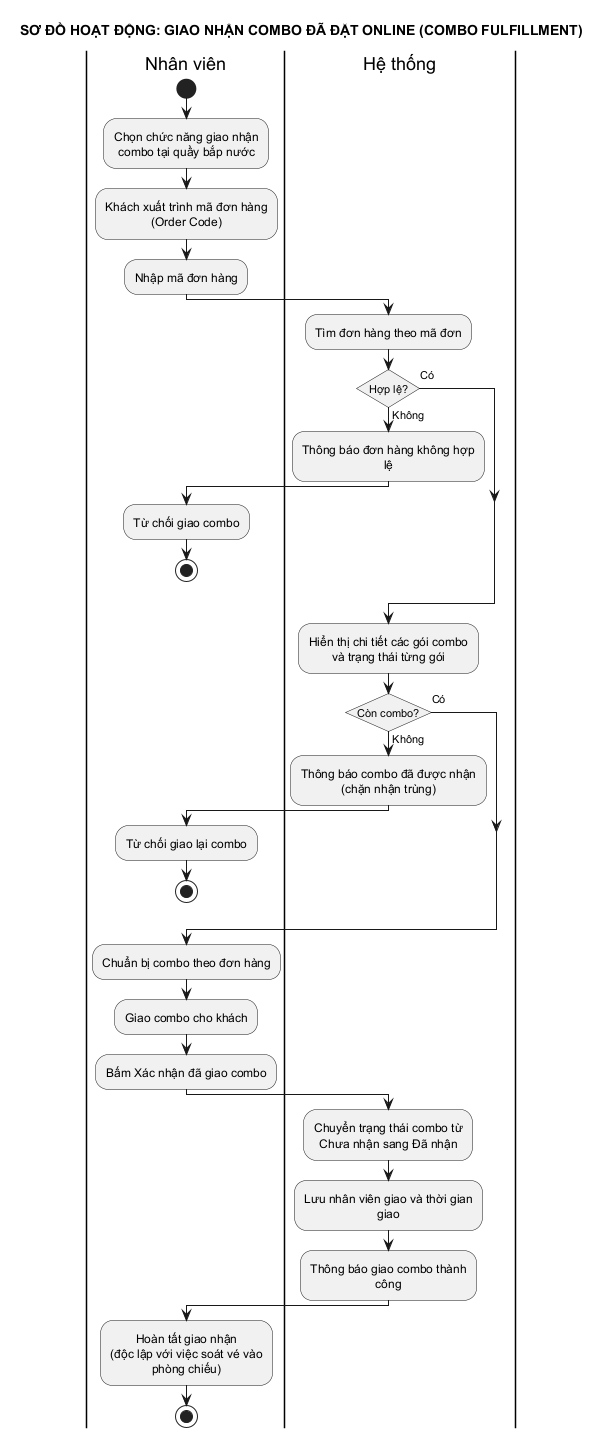

The diagram above was rendered by PlantUML. Its source (embedded in the PNG):
@startuml 09_giao_nhan_combo
title SƠ ĐỒ HOẠT ĐỘNG: GIAO NHẬN COMBO ĐÃ ĐẶT ONLINE (COMBO FULFILLMENT)
skinparam conditionStyle insideDiamond
skinparam defaultTextAlignment center
skinparam shadowing false
skinparam monochrome true
skinparam wrapWidth 180

|Nhân viên|
|Hệ thống|
|Nhân viên|
start
:Chọn chức năng giao nhận combo tại quầy bắp nước;
:Khách xuất trình mã đơn hàng (Order Code);
:Nhập mã đơn hàng;

|Hệ thống|
:Tìm đơn hàng theo mã đơn;
if (Hợp lệ?) then (Có)
else (Không)
  :Thông báo đơn hàng không hợp lệ;
  |Nhân viên|
  :Từ chối giao combo;
  stop
endif

|Hệ thống|
:Hiển thị chi tiết các gói combo\nvà trạng thái từng gói;
if (Còn combo?) then (Có)
else (Không)
  :Thông báo combo đã được nhận\n(chặn nhận trùng);
  |Nhân viên|
  :Từ chối giao lại combo;
  stop
endif

|Nhân viên|
:Chuẩn bị combo theo đơn hàng;
:Giao combo cho khách;
:Bấm Xác nhận đã giao combo;

|Hệ thống|
:Chuyển trạng thái combo từ Chưa nhận sang Đã nhận;
:Lưu nhân viên giao và thời gian giao;
:Thông báo giao combo thành công;

|Nhân viên|
:Hoàn tất giao nhận\n(độc lập với việc soát vé vào phòng chiếu);

stop
@enduml